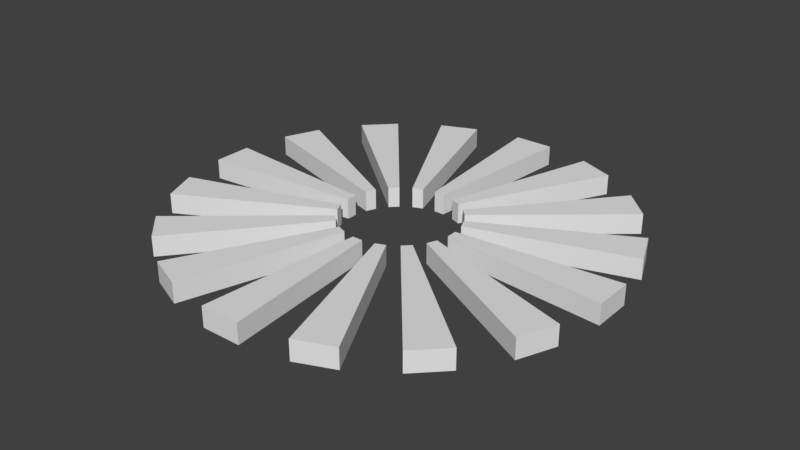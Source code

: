 # Source: spikes2.blend  (saved by Blender 2.77.0; exported with 4.5.12 LTS)
import bpy
from mathutils import Matrix  # noqa: F401  (used for matrix-valued properties, if any)

bpy.ops.wm.read_factory_settings(use_empty=True)
scene = bpy.context.scene
scene.name = 'Scene'

# ---- collections
col_collection_1 = bpy.data.collections.new('Collection 1'); scene.collection.children.link(col_collection_1)

# ---- world
world_world = bpy.data.worlds.new('World'); scene.world = world_world
world_world.color = (0.05088, 0.05088, 0.05088)
world_world.use_sun_shadow = False
world_world.sun_shadow_jitter_overblur = 0.0
world_world.cycles.sampling_method = 'MANUAL'

# ---- meshes
me_circle = bpy.data.meshes.new('Circle')
me_circle.from_pydata([(0.3344, -1.039, 0.1), (-0.02355, -0.2889, 0.1), (0.02841, -0.2884, 0.1), (0.08879, -0.2759, 0.1), (0.1366, -0.2556, 0.1), (0.1876, -0.2209, 0.1), (0.224, -0.1839, 0.1), (0.2579, -0.1323, 0.1), (0.2773, -0.08413, 0.1), (0.5145, -0.9625, 0.1), (0.2889, -0.02355, 0.1), (0.2884, 0.02841, 0.1), (0.2759, 0.08879, 0.1), (0.2556, 0.1366, 0.1), (0.2209, 0.1876, 0.1), (0.1839, 0.224, 0.1), (0.1323, 0.2579, 0.1), (0.08413, 0.2773, 0.1), (0.02355, 0.2889, 0.1), (-0.02841, 0.2884, 0.1), (-0.08879, 0.2759, 0.1), (-0.1366, 0.2556, 0.1), (-0.1876, 0.2209, 0.1), (-0.224, 0.1839, 0.1), (-0.2579, 0.1323, 0.1), (-0.2773, 0.08413, 0.1), (-0.2889, 0.02355, 0.1), (-0.2884, -0.02841, 0.1), (-0.2759, -0.08879, 0.1), (-0.2556, -0.1366, 0.1), (-0.2209, -0.1876, 0.1), (-0.1839, -0.224, 0.1), (-0.1323, -0.2579, 0.1), (-0.08413, -0.2773, 0.1), (-0.02355, -0.2889, 0.0), (-0.08868, -1.088, 0.1), (0.02841, -0.2884, 0.0), (0.08879, -0.2759, 0.0), (0.1366, -0.2556, 0.0), (0.1876, -0.2209, 0.0), (0.224, -0.1839, 0.0), (0.2579, -0.1323, 0.0), (0.2773, -0.08413, 0.0), (0.2889, -0.02355, 0.0), (0.107, -1.086, 0.1), (0.2884, 0.02841, 0.0), (0.2759, 0.08879, 0.0), (0.2556, 0.1366, 0.0), (0.2209, 0.1876, 0.0), (0.1839, 0.224, 0.0), (0.1323, 0.2579, 0.0), (0.08413, 0.2773, 0.0), (0.02355, 0.2889, 0.0), (-0.02841, 0.2884, 0.0), (-0.08879, 0.2759, 0.0), (-0.1366, 0.2556, 0.0), (-0.1876, 0.2209, 0.0), (-0.224, 0.1839, 0.0), (-0.2579, 0.1323, 0.0), (-0.2773, 0.08413, 0.0), (-0.2889, 0.02355, 0.0), (-0.2884, -0.02841, 0.0), (-0.2759, -0.08879, 0.0), (-0.2556, -0.1366, 0.0), (-0.2209, -0.1876, 0.0), (-0.1839, -0.224, 0.0), (-0.1323, -0.2579, 0.0), (-0.08413, -0.2773, 0.0), (0.7065, -0.8319, 0.1), (0.8437, -0.6924, 0.1), (0.9711, -0.4982, 0.1), (1.044, -0.3168, 0.1), (1.088, -0.08868, 0.1), (1.086, 0.107, 0.1), (1.039, 0.3344, 0.1), (0.9625, 0.5145, 0.1), (0.8319, 0.7065, 0.1), (0.6924, 0.8437, 0.1), (0.4982, 0.9711, 0.1), (0.3168, 1.044, 0.1), (0.08868, 1.088, 0.1), (-0.107, 1.086, 0.1), (-0.3344, 1.039, 0.1), (-0.5145, 0.9625, 0.1), (-0.7065, 0.8319, 0.1), (-0.8437, 0.6924, 0.1), (-0.9711, 0.4982, 0.1), (-1.044, 0.3168, 0.1), (-1.088, 0.08868, 0.1), (-1.086, -0.107, 0.1), (-1.039, -0.3344, 0.1), (-0.9625, -0.5145, 0.1), (-0.8319, -0.7065, 0.1), (-0.6924, -0.8437, 0.1), (-0.4982, -0.9711, 0.1), (-0.3168, -1.044, 0.1), (-0.08868, -1.088, 0.0), (0.107, -1.086, 0.0), (0.3344, -1.039, 0.0), (0.5145, -0.9625, 0.0), (0.7065, -0.8319, 0.0), (0.8437, -0.6924, 0.0), (0.9711, -0.4982, 0.0), (1.044, -0.3168, 0.0), (1.088, -0.08868, 0.0), (1.086, 0.107, 0.0), (1.039, 0.3344, 0.0), (0.9625, 0.5145, 0.0), (0.8319, 0.7065, 0.0), (0.6924, 0.8437, 0.0), (0.4982, 0.9711, 0.0), (0.3168, 1.044, 0.0), (0.08868, 1.088, 0.0), (-0.107, 1.086, 0.0), (-0.3344, 1.039, 0.0), (-0.5145, 0.9625, 0.0), (-0.7065, 0.8319, 0.0), (-0.8437, 0.6924, 0.0), (-0.9711, 0.4982, 0.0), (-1.044, 0.3168, 0.0), (-1.088, 0.08868, 0.0), (-1.086, -0.107, 0.0), (-1.039, -0.3344, 0.0), (-0.9625, -0.5145, 0.0), (-0.8319, -0.7065, 0.0), (-0.6924, -0.8437, 0.0), (-0.4982, -0.9711, 0.0), (-0.3168, -1.044, 0.0)], [], [(55, 21, 83, 115), (65, 31, 93, 125), (3, 37, 98, 0), (29, 28, 90, 91), (64, 65, 125, 124), (11, 10, 72, 73), (46, 47, 107, 106), (24, 58, 118, 86), (19, 18, 80, 81), (67, 33, 95, 127), (51, 17, 79, 111), (49, 15, 77, 109), (81, 80, 112, 113), (89, 88, 120, 121), (71, 70, 102, 103), (79, 78, 110, 111), (83, 82, 114, 115), (44, 35, 96, 97), (91, 90, 122, 123), (73, 72, 104, 105), (85, 84, 116, 117), (9, 0, 98, 99), (93, 92, 124, 125), (75, 74, 106, 107), (87, 86, 118, 119), (69, 68, 100, 101), (95, 94, 126, 127), (77, 76, 108, 109), (17, 16, 78, 79), (22, 56, 116, 84), (17, 51, 50, 16), (25, 24, 86, 87), (63, 29, 91, 123), (31, 30, 92, 93), (12, 46, 106, 74), (8, 42, 41, 7), (37, 38, 99, 98), (60, 61, 121, 120), (27, 61, 60, 26), (1, 34, 96, 35), (42, 8, 71, 103), (19, 53, 52, 18), (6, 5, 68, 69), (52, 53, 113, 112), (38, 4, 9, 99), (11, 45, 43, 10), (40, 6, 69, 101), (66, 67, 127, 126), (29, 63, 62, 28), (2, 36, 34, 1), (7, 41, 102, 70), (14, 48, 108, 76), (21, 55, 54, 20), (13, 12, 74, 75), (27, 26, 88, 89), (54, 55, 115, 114), (33, 32, 94, 95), (13, 47, 46, 12), (48, 49, 109, 108), (62, 63, 123, 122), (31, 65, 64, 30), (4, 38, 37, 3), (5, 39, 100, 68), (16, 50, 110, 78), (23, 57, 56, 22), (30, 64, 124, 92), (8, 7, 70, 71), (57, 23, 85, 117), (34, 36, 97, 96), (15, 14, 76, 77), (15, 49, 48, 14), (20, 54, 114, 82), (47, 13, 75, 107), (43, 45, 105, 104), (33, 67, 66, 32), (6, 40, 39, 5), (50, 51, 111, 110), (36, 2, 44, 97), (32, 66, 126, 94), (25, 59, 58, 24), (26, 60, 120, 88), (2, 1, 35, 44), (59, 25, 87, 119), (61, 27, 89, 121), (56, 57, 117, 116), (21, 20, 82, 83), (18, 52, 112, 80), (39, 40, 101, 100), (4, 3, 0, 9), (53, 19, 81, 113), (58, 59, 119, 118), (10, 43, 104, 72), (23, 22, 84, 85), (45, 11, 73, 105), (41, 42, 103, 102), (28, 62, 122, 90)])
me_circle.use_remesh_preserve_volume = False
me_circle.use_remesh_preserve_attributes = False
me_circle.use_mirror_vertex_groups = False
me_circle.update()

# ---- objects
ob_spikes = bpy.data.objects.new('Spikes', me_circle)

# ---- transforms, parenting, visibility, modifiers, constraints
ob_spikes.location = (0.0, 0.0, 0.0)
ob_spikes.lineart.crease_threshold = 0.0

# ---- collection membership
col_collection_1.objects.link(ob_spikes)

# ---- scene / render settings (as saved in the file)
scene.frame_start = 1; scene.frame_end = 250; scene.frame_set(1)
scene.render.engine = 'BLENDER_EEVEE_NEXT'
scene.render.resolution_percentage = 50
scene.render.dither_intensity = 0.0
scene.cycles.use_denoising = False
scene.cycles.samples = 128
scene.cycles.sampling_pattern = 'TABULATED_SOBOL'
scene.cycles.light_sampling_threshold = 0.0
scene.cycles.use_adaptive_sampling = False
scene.cycles.use_light_tree = False
scene.cycles.blur_glossy = 0.0
scene.cycles.sample_clamp_indirect = 0.0
scene.view_settings.view_transform = 'Standard'
bpy.context.view_layer.update()

# ---- added for rendering (the .blend has no active camera and no usable light): camera, sun
cam_auto = bpy.data.cameras.new('AutoCamera')
cam_auto.lens = 50.0
cam_auto.sensor_width = 36.0
cam_auto.clip_end = 1000.0
ob_auto_camera = bpy.data.objects.new('AutoCamera', cam_auto)
scene.collection.objects.link(ob_auto_camera)
ob_auto_camera.location = (2.84822, -3.41786, 2.32857)
ob_auto_camera.rotation_euler = (1.09748, -7.21219e-08, 0.694738)
scene.camera = ob_auto_camera
light_auto_sun = bpy.data.lights.new('AutoSun', 'SUN')
light_auto_sun.energy = 3.0
light_auto_sun.angle = 0.0523599
ob_auto_sun = bpy.data.objects.new('AutoSun', light_auto_sun)
scene.collection.objects.link(ob_auto_sun)
ob_auto_sun.rotation_euler = (0.872665, 0.174533, 0.523599)
bpy.context.view_layer.update()
